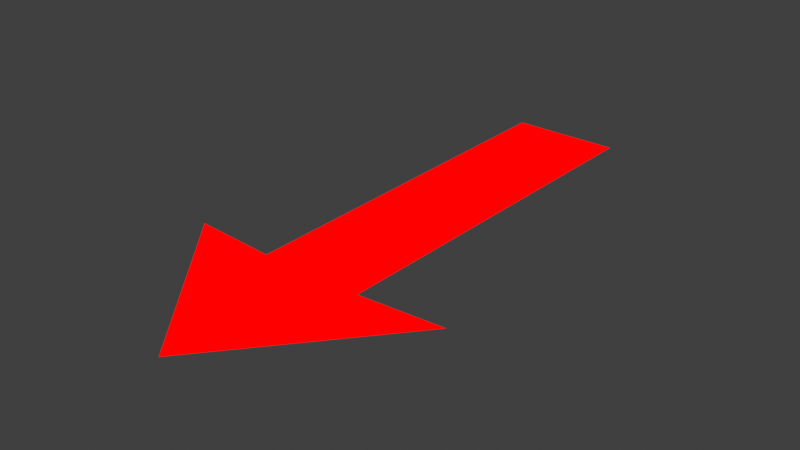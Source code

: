 # Source: arrow.blend  (saved by Blender 3.0.42; exported with 4.5.12 LTS)
import bpy
from mathutils import Matrix  # noqa: F401  (used for matrix-valued properties, if any)

bpy.ops.wm.read_factory_settings(use_empty=True)
scene = bpy.context.scene
scene.name = 'Scene'

# ---- collections
col_collection = bpy.data.collections.new('Collection'); scene.collection.children.link(col_collection)

# ---- materials (node trees are filled in below, after node groups)
mat_red = bpy.data.materials.new('Red')
mat_red.use_transparent_shadow = False

# ---- material node trees
mat_red.use_nodes = True; mat_red.node_tree.nodes.clear()
_N = mat_red.node_tree.nodes; _L = mat_red.node_tree.links
n0 = _N.new('ShaderNodeOutputMaterial'); n0.name = 'Material Output'; n0.location = (300, 300)
n1 = _N.new('ShaderNodeEmission'); n1.name = 'Emission'; n1.location = (10, 300)
n1.inputs[0].default_value = (0.9996, 0.0, 0.0, 1.0)
_L.new(n1.outputs[0], n0.inputs[0])
n0.is_active_output = True

# ---- world
world_world = bpy.data.worlds.new('World'); scene.world = world_world
world_world.use_nodes = True; world_world.node_tree.nodes.clear()
_N = world_world.node_tree.nodes; _L = world_world.node_tree.links
n0 = _N.new('ShaderNodeOutputWorld'); n0.name = 'World Output'; n0.location = (300, 300)
n1 = _N.new('ShaderNodeBackground'); n1.name = 'Background'; n1.location = (10, 300)
n1.inputs[0].default_value = (0.05088, 0.05088, 0.05088, 1.0)
_L.new(n1.outputs[0], n0.inputs[0])
n0.is_active_output = True
world_world.color = (0.05088, 0.05088, 0.05088)
world_world.use_sun_shadow = False
world_world.sun_shadow_jitter_overblur = 0.0

# ---- meshes
me_plane = bpy.data.meshes.new('Plane')
me_plane.from_pydata([(-0.5, -0.4, 0.0), (0.5, -0.4, 0.0), (-0.2, 1.0, 0.0), (0.2, 1.0, 0.0), (0.0, -1.0, 0.0), (-0.1895, -0.4213, 0.0), (0.1895, -0.4213, 0.0)], [], [(0, 4, 1, 6, 3, 2, 5)])
_uv = me_plane.uv_layers.new(name='UVMap')
_uv.uv.foreach_set('vector', [0.0, 0.0, 0.5, 0.0, 1.0, 0.0, 1.0, 0.5, 1.0, 1.0, 0.0, 1.0, 0.0, 0.5])
me_plane.materials.append(mat_red)
me_plane.use_remesh_fix_poles = True
me_plane.use_remesh_preserve_attributes = False
me_plane.update()

# ---- objects
ob_plane = bpy.data.objects.new('Plane', me_plane)

# ---- transforms, parenting, visibility, modifiers, constraints
ob_plane.location = (0.0, 0.0, 0.0)

# ---- collection membership
col_collection.objects.link(ob_plane)

# ---- scene / render settings (as saved in the file)
scene.frame_start = 1; scene.frame_end = 250; scene.frame_set(1)
scene.render.engine = 'BLENDER_EEVEE_NEXT'
scene.cycles.sampling_pattern = 'TABULATED_SOBOL'
scene.cycles.use_light_tree = False
scene.view_settings.view_transform = 'Standard'
bpy.context.view_layer.update()

# ---- added for rendering (the .blend has no active camera and no usable light): camera, sun
cam_auto = bpy.data.cameras.new('AutoCamera')
cam_auto.lens = 50.0
cam_auto.sensor_width = 36.0
cam_auto.clip_end = 1000.0
ob_auto_camera = bpy.data.objects.new('AutoCamera', cam_auto)
scene.collection.objects.link(ob_auto_camera)
ob_auto_camera.location = (2.06887, -2.48264, 1.65509)
ob_auto_camera.rotation_euler = (1.09748, -7.21219e-08, 0.694738)
scene.camera = ob_auto_camera
light_auto_sun = bpy.data.lights.new('AutoSun', 'SUN')
light_auto_sun.energy = 3.0
light_auto_sun.angle = 0.0523599
ob_auto_sun = bpy.data.objects.new('AutoSun', light_auto_sun)
scene.collection.objects.link(ob_auto_sun)
ob_auto_sun.rotation_euler = (0.872665, 0.174533, 0.523599)
bpy.context.view_layer.update()
